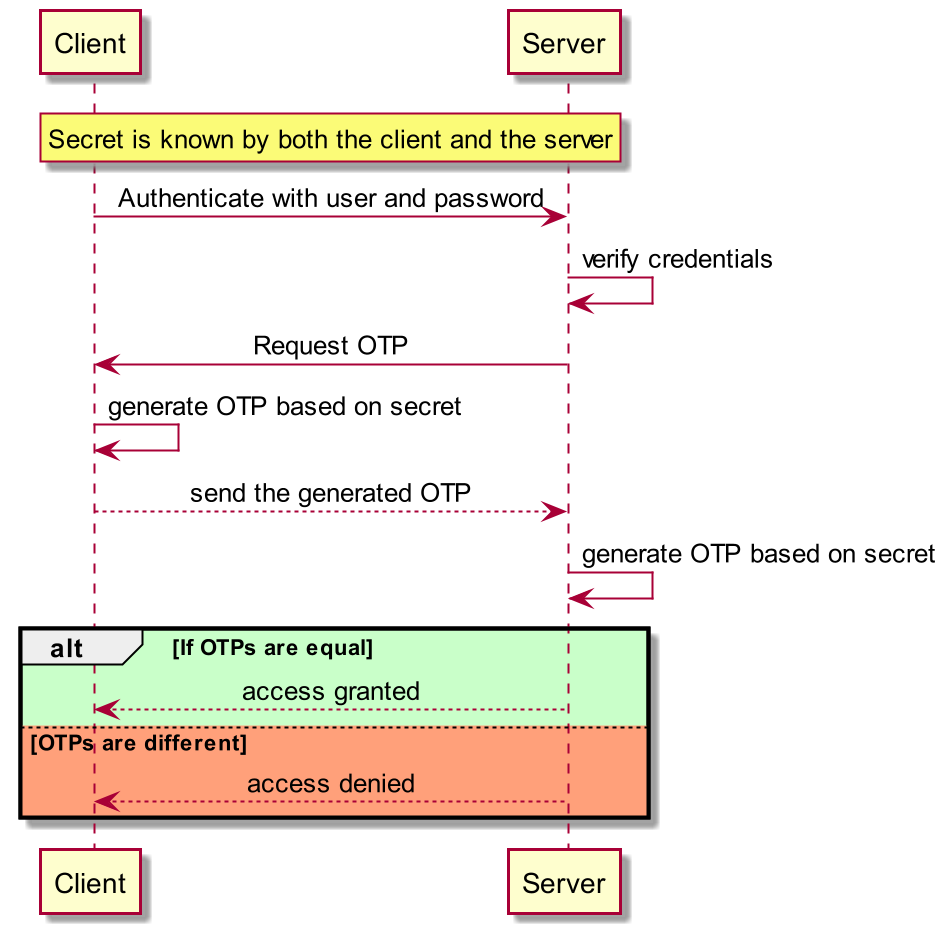

The diagram above was rendered by PlantUML. Its source (embedded in the PNG):
@startuml totp

scale 2

skinparam SequenceMessageAlign center

participant Client as client
participant Server as server

rnote over client, server
    Secret is known by both the client and the server
end note


client -> server : Authenticate with user and password
server -> server : verify credentials
server -> client : Request OTP
client -> client : generate OTP based on secret
client --> server : send the generated OTP
server -> server : generate OTP based on secret
alt #TECHNOLOGY If OTPs are equal
    server --> client : access granted
else #LightSalmon OTPs are different
    server --> client : access denied
end

@enduml